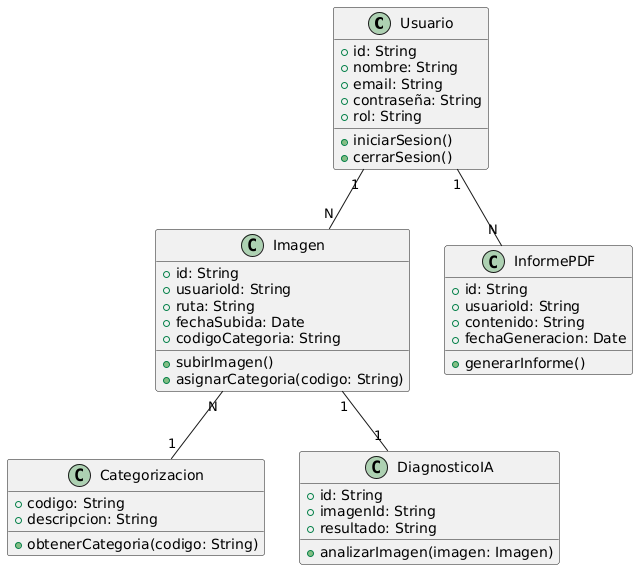

The diagram above was rendered by PlantUML. Its source (embedded in the PNG):
@startuml
class Usuario {
    +id: String
    +nombre: String
    +email: String
    +contraseña: String
    +rol: String
    +iniciarSesion()
    +cerrarSesion()
}

class Imagen {
    +id: String
    +usuarioId: String
    +ruta: String
    +fechaSubida: Date
    +codigoCategoria: String
    +subirImagen()
    +asignarCategoria(codigo: String)
}

class Categorizacion {
    +codigo: String
    +descripcion: String
    +obtenerCategoria(codigo: String)
}

class DiagnosticoIA {
    +id: String
    +imagenId: String
    +resultado: String
    +analizarImagen(imagen: Imagen)
}

class InformePDF {
    +id: String
    +usuarioId: String
    +contenido: String
    +fechaGeneracion: Date
    +generarInforme()
}

Usuario "1" -- "N" Imagen
Imagen "N" -- "1" Categorizacion
Imagen "1" -- "1" DiagnosticoIA
Usuario "1" -- "N" InformePDF
@enduml